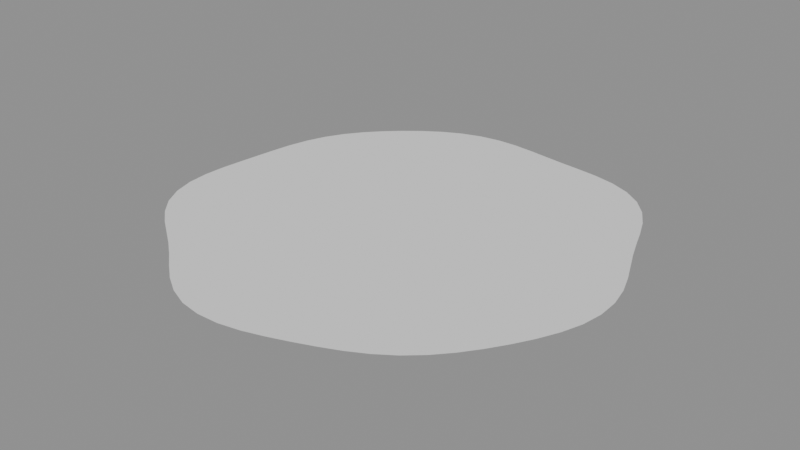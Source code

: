 # Source: ShallowWater_v002.blend  (saved by Blender 4.5.92; exported with 4.5.12 LTS)
import bpy
from mathutils import Matrix  # noqa: F401  (used for matrix-valued properties, if any)

bpy.ops.wm.read_factory_settings(use_empty=True)
scene = bpy.context.scene
scene.name = 'Scene'

# ---- meshes
me_soft_edge_shallow_water = bpy.data.meshes.new('Soft edge shallow water')
me_soft_edge_shallow_water.from_pydata([(0.0, 0.0, 0.0), (0.733, 0.0, 0.0), (0.7349, 0.0, 0.07239), (0.7233, 0.0, 0.1439), (0.7003, 0.0, 0.2124), (0.6695, 0.0, 0.2773), (0.6341, 0.0, 0.3389), (0.5956, 0.0, 0.398), (0.5535, 0.0, 0.4543), (0.5066, 0.0, 0.5066), (0.454, 0.0, 0.5532), (0.3962, 0.0, 0.5929), (0.3346, 0.0, 0.626), (0.271, 0.0, 0.6542), (0.2062, 0.0, 0.6797), (0.1399, 0.0, 0.7035), (0.07132, 0.0, 0.7241), (4.519e-17, 0.0, 0.738), (-0.07293, 0.0, 0.7405), (-0.1449, 0.0, 0.7284), (-0.2128, 0.0, 0.7016), (-0.2748, 0.0, 0.6634), (-0.3311, 0.0, 0.6194), (-0.3842, 0.0, 0.575), (-0.4377, 0.0, 0.5333), (-0.4936, 0.0, 0.4936), (-0.5515, 0.0, 0.4526), (-0.6076, 0.0, 0.406), (-0.656, 0.0, 0.3506), (-0.6916, 0.0, 0.2865), (-0.712, 0.0, 0.216), (-0.7184, 0.0, 0.1429), (-0.715, 0.0, 0.07042), (-0.707, 0.0, 8.659e-17), (-0.6981, 0.0, -0.06876), (-0.689, 0.0, -0.1371), (-0.6777, 0.0, -0.2056), (-0.6609, 0.0, -0.2738), (-0.6359, 0.0, -0.3399), (-0.6017, 0.0, -0.4021), (-0.5596, 0.0, -0.4593), (-0.5116, 0.0, -0.5116), (-0.4595, 0.0, -0.5599), (-0.4038, 0.0, -0.6044), (-0.3442, 0.0, -0.6439), (-0.2801, 0.0, -0.6761), (-0.2118, 0.0, -0.6982), (-0.141, 0.0, -0.7088), (-0.06982, 0.0, -0.7089), (-1.29e-16, 0.0, -0.702), (0.06821, 0.0, -0.6926), (0.136, 0.0, -0.6839), (0.2052, 0.0, -0.6764), (0.2763, 0.0, -0.667), (0.3477, 0.0, -0.6506), (0.4158, 0.0, -0.6223), (0.4759, 0.0, -0.5799), (0.5246, 0.0, -0.5246), (0.5616, 0.0, -0.4609), (0.5898, 0.0, -0.3941), (0.614, 0.0, -0.3282), (0.6388, 0.0, -0.2646), (0.666, 0.0, -0.202), (0.694, 0.0, -0.138), (0.7181, 0.0, -0.07072), (1.018, 0.0, 0.0), (1.021, 0.0, 0.1005), (1.005, 0.0, 0.1998), (0.9726, 0.0, 0.295), (0.9299, 0.0, 0.3852), (0.8807, 0.0, 0.4708), (0.8272, 0.0, 0.5527), (0.7688, 0.0, 0.6309), (0.7036, 0.0, 0.7036), (0.6306, 0.0, 0.7684), (0.5503, 0.0, 0.8235), (0.4647, 0.0, 0.8695), (0.3764, 0.0, 0.9087), (0.2864, 0.0, 0.9441), (0.1944, 0.0, 0.9771), (0.09906, 0.0, 1.006), (6.276e-17, 0.0, 1.025), (-0.1013, 0.0, 1.028), (-0.2012, 0.0, 1.012), (-0.2956, 0.0, 0.9745), (-0.3817, 0.0, 0.9214), (-0.4598, 0.0, 0.8603), (-0.5336, 0.0, 0.7986), (-0.6079, 0.0, 0.7407), (-0.6856, 0.0, 0.6856), (-0.766, 0.0, 0.6287), (-0.8438, 0.0, 0.5638), (-0.9111, 0.0, 0.487), (-0.9606, 0.0, 0.3979), (-0.9889, 0.0, 0.3), (-0.9977, 0.0, 0.1985), (-0.9931, 0.0, 0.09781), (-0.982, 0.0, 1.203e-16), (-0.9696, 0.0, -0.0955), (-0.957, 0.0, -0.1903), (-0.9413, 0.0, -0.2855), (-0.9179, 0.0, -0.3802), (-0.8831, 0.0, -0.472), (-0.8357, 0.0, -0.5584), (-0.7773, 0.0, -0.6379), (-0.7106, 0.0, -0.7106), (-0.6382, 0.0, -0.7777), (-0.5609, 0.0, -0.8394), (-0.478, 0.0, -0.8944), (-0.389, 0.0, -0.9391), (-0.2942, 0.0, -0.9698), (-0.1958, 0.0, -0.9845), (-0.09698, 0.0, -0.9846), (-1.791e-16, 0.0, -0.975), (0.09474, 0.0, -0.9619), (0.1889, 0.0, -0.9498), (0.285, 0.0, -0.9394), (0.3837, 0.0, -0.9264), (0.483, 0.0, -0.9036), (0.5775, 0.0, -0.8643), (0.6609, 0.0, -0.8054), (0.7286, 0.0, -0.7286), (0.78, 0.0, -0.6401), (0.8191, 0.0, -0.5473), (0.8527, 0.0, -0.4558), (0.8872, 0.0, -0.3675), (0.925, 0.0, -0.2806), (0.9638, 0.0, -0.1917), (0.9973, 0.0, -0.09823)], [], [(0, 2, 1), (1, 2, 66, 65), (0, 3, 2), (2, 3, 67, 66), (0, 4, 3), (3, 4, 68, 67), (0, 5, 4), (4, 5, 69, 68), (0, 6, 5), (5, 6, 70, 69), (0, 7, 6), (6, 7, 71, 70), (0, 8, 7), (7, 8, 72, 71), (0, 9, 8), (8, 9, 73, 72), (0, 10, 9), (9, 10, 74, 73), (0, 11, 10), (10, 11, 75, 74), (0, 12, 11), (11, 12, 76, 75), (0, 13, 12), (12, 13, 77, 76), (0, 14, 13), (13, 14, 78, 77), (0, 15, 14), (14, 15, 79, 78), (0, 16, 15), (15, 16, 80, 79), (0, 17, 16), (16, 17, 81, 80), (0, 18, 17), (17, 18, 82, 81), (0, 19, 18), (18, 19, 83, 82), (0, 20, 19), (19, 20, 84, 83), (0, 21, 20), (20, 21, 85, 84), (0, 22, 21), (21, 22, 86, 85), (0, 23, 22), (22, 23, 87, 86), (0, 24, 23), (23, 24, 88, 87), (0, 25, 24), (24, 25, 89, 88), (0, 26, 25), (25, 26, 90, 89), (0, 27, 26), (26, 27, 91, 90), (0, 28, 27), (27, 28, 92, 91), (0, 29, 28), (28, 29, 93, 92), (0, 30, 29), (29, 30, 94, 93), (0, 31, 30), (30, 31, 95, 94), (0, 32, 31), (31, 32, 96, 95), (0, 33, 32), (32, 33, 97, 96), (0, 34, 33), (33, 34, 98, 97), (0, 35, 34), (34, 35, 99, 98), (0, 36, 35), (35, 36, 100, 99), (0, 37, 36), (36, 37, 101, 100), (0, 38, 37), (37, 38, 102, 101), (0, 39, 38), (38, 39, 103, 102), (0, 40, 39), (39, 40, 104, 103), (0, 41, 40), (40, 41, 105, 104), (0, 42, 41), (41, 42, 106, 105), (0, 43, 42), (42, 43, 107, 106), (0, 44, 43), (43, 44, 108, 107), (0, 45, 44), (44, 45, 109, 108), (0, 46, 45), (45, 46, 110, 109), (0, 47, 46), (46, 47, 111, 110), (0, 48, 47), (47, 48, 112, 111), (0, 49, 48), (48, 49, 113, 112), (0, 50, 49), (49, 50, 114, 113), (0, 51, 50), (50, 51, 115, 114), (0, 52, 51), (51, 52, 116, 115), (0, 53, 52), (52, 53, 117, 116), (0, 54, 53), (53, 54, 118, 117), (0, 55, 54), (54, 55, 119, 118), (0, 56, 55), (55, 56, 120, 119), (0, 57, 56), (56, 57, 121, 120), (0, 58, 57), (57, 58, 122, 121), (0, 59, 58), (58, 59, 123, 122), (0, 60, 59), (59, 60, 124, 123), (0, 61, 60), (60, 61, 125, 124), (0, 62, 61), (61, 62, 126, 125), (0, 63, 62), (62, 63, 127, 126), (0, 64, 63), (63, 64, 128, 127), (0, 1, 64), (64, 1, 65, 128)])
_ca = me_soft_edge_shallow_water.color_attributes.new('WaterEdge', 'FLOAT_COLOR', 'POINT')
_ca.data.foreach_set('color', [1.0, 1.0, 1.0, 1.0, 1.0, 1.0, 1.0, 1.0, 1.0, 1.0, 1.0, 1.0, 1.0, 1.0, 1.0, 1.0, 1.0, 1.0, 1.0, 1.0, 1.0, 1.0, 1.0, 1.0, 1.0, 1.0, 1.0, 1.0, 1.0, 1.0, 1.0, 1.0, 1.0, 1.0, 1.0, 1.0, 1.0, 1.0, 1.0, 1.0, 1.0, 1.0, 1.0, 1.0, 1.0, 1.0, 1.0, 1.0, 1.0, 1.0, 1.0, 1.0, 1.0, 1.0, 1.0, 1.0, 1.0, 1.0, 1.0, 1.0, 1.0, 1.0, 1.0, 1.0, 1.0, 1.0, 1.0, 1.0, 1.0, 1.0, 1.0, 1.0, 1.0, 1.0, 1.0, 1.0, 1.0, 1.0, 1.0, 1.0, 1.0, 1.0, 1.0, 1.0, 1.0, 1.0, 1.0, 1.0, 1.0, 1.0, 1.0, 1.0, 1.0, 1.0, 1.0, 1.0, 1.0, 1.0, 1.0, 1.0, 1.0, 1.0, 1.0, 1.0, 1.0, 1.0, 1.0, 1.0, 1.0, 1.0, 1.0, 1.0, 1.0, 1.0, 1.0, 1.0, 1.0, 1.0, 1.0, 1.0, 1.0, 1.0, 1.0, 1.0, 1.0, 1.0, 1.0, 1.0, 1.0, 1.0, 1.0, 1.0, 1.0, 1.0, 1.0, 1.0, 1.0, 1.0, 1.0, 1.0, 1.0, 1.0, 1.0, 1.0, 1.0, 1.0, 1.0, 1.0, 1.0, 1.0, 1.0, 1.0, 1.0, 1.0, 1.0, 1.0, 1.0, 1.0, 1.0, 1.0, 1.0, 1.0, 1.0, 1.0, 1.0, 1.0, 1.0, 1.0, 1.0, 1.0, 1.0, 1.0, 1.0, 1.0, 1.0, 1.0, 1.0, 1.0, 1.0, 1.0, 1.0, 1.0, 1.0, 1.0, 1.0, 1.0, 1.0, 1.0, 1.0, 1.0, 1.0, 1.0, 1.0, 1.0, 1.0, 1.0, 1.0, 1.0, 1.0, 1.0, 1.0, 1.0, 1.0, 1.0, 1.0, 1.0, 1.0, 1.0, 1.0, 1.0, 1.0, 1.0, 1.0, 1.0, 1.0, 1.0, 1.0, 1.0, 1.0, 1.0, 1.0, 1.0, 1.0, 1.0, 1.0, 1.0, 1.0, 1.0, 1.0, 1.0, 1.0, 1.0, 1.0, 1.0, 1.0, 1.0, 1.0, 1.0, 1.0, 1.0, 1.0, 1.0, 1.0, 1.0, 1.0, 1.0, 1.0, 1.0, 1.0, 1.0, 1.0, 1.0, 1.0, 1.0, 1.0, 1.0, 1.0, 1.0, 1.0, 1.0, 1.0, 1.0, 1.0, 0.0, 1.0, 1.0, 1.0, 0.0, 1.0, 1.0, 1.0, 0.0, 1.0, 1.0, 1.0, 0.0, 1.0, 1.0, 1.0, 0.0, 1.0, 1.0, 1.0, 0.0, 1.0, 1.0, 1.0, 0.0, 1.0, 1.0, 1.0, 0.0, 1.0, 1.0, 1.0, 0.0, 1.0, 1.0, 1.0, 0.0, 1.0, 1.0, 1.0, 0.0, 1.0, 1.0, 1.0, 0.0, 1.0, 1.0, 1.0, 0.0, 1.0, 1.0, 1.0, 0.0, 1.0, 1.0, 1.0, 0.0, 1.0, 1.0, 1.0, 0.0, 1.0, 1.0, 1.0, 0.0, 1.0, 1.0, 1.0, 0.0, 1.0, 1.0, 1.0, 0.0, 1.0, 1.0, 1.0, 0.0, 1.0, 1.0, 1.0, 0.0, 1.0, 1.0, 1.0, 0.0, 1.0, 1.0, 1.0, 0.0, 1.0, 1.0, 1.0, 0.0, 1.0, 1.0, 1.0, 0.0, 1.0, 1.0, 1.0, 0.0, 1.0, 1.0, 1.0, 0.0, 1.0, 1.0, 1.0, 0.0, 1.0, 1.0, 1.0, 0.0, 1.0, 1.0, 1.0, 0.0, 1.0, 1.0, 1.0, 0.0, 1.0, 1.0, 1.0, 0.0, 1.0, 1.0, 1.0, 0.0, 1.0, 1.0, 1.0, 0.0, 1.0, 1.0, 1.0, 0.0, 1.0, 1.0, 1.0, 0.0, 1.0, 1.0, 1.0, 0.0, 1.0, 1.0, 1.0, 0.0, 1.0, 1.0, 1.0, 0.0, 1.0, 1.0, 1.0, 0.0, 1.0, 1.0, 1.0, 0.0, 1.0, 1.0, 1.0, 0.0, 1.0, 1.0, 1.0, 0.0, 1.0, 1.0, 1.0, 0.0, 1.0, 1.0, 1.0, 0.0, 1.0, 1.0, 1.0, 0.0, 1.0, 1.0, 1.0, 0.0, 1.0, 1.0, 1.0, 0.0, 1.0, 1.0, 1.0, 0.0, 1.0, 1.0, 1.0, 0.0, 1.0, 1.0, 1.0, 0.0, 1.0, 1.0, 1.0, 0.0, 1.0, 1.0, 1.0, 0.0, 1.0, 1.0, 1.0, 0.0, 1.0, 1.0, 1.0, 0.0, 1.0, 1.0, 1.0, 0.0, 1.0, 1.0, 1.0, 0.0, 1.0, 1.0, 1.0, 0.0, 1.0, 1.0, 1.0, 0.0, 1.0, 1.0, 1.0, 0.0, 1.0, 1.0, 1.0, 0.0, 1.0, 1.0, 1.0, 0.0, 1.0, 1.0, 1.0, 0.0, 1.0, 1.0, 1.0, 0.0])
me_soft_edge_shallow_water.update()

# ---- objects
ob_shallowpond_v002 = bpy.data.objects.new('ShallowPond_v002', me_soft_edge_shallow_water)

# ---- transforms, parenting, visibility, modifiers, constraints
ob_shallowpond_v002.location = (0.0, 0.0, 0.0)
ob_shallowpond_v002.rotation_euler = (1.571, -0.0, 0.0)

# ---- collection membership
scene.collection.objects.link(ob_shallowpond_v002)

# ---- scene / render settings (as saved in the file)
scene.frame_start = 1; scene.frame_end = 250; scene.frame_set(1)
scene.render.engine = 'BLENDER_EEVEE_NEXT'
bpy.context.view_layer.update()

# ---- added for rendering (the .blend has no active camera and no usable light): camera, sun + grey world if the file has none
cam_auto = bpy.data.cameras.new('AutoCamera')
cam_auto.lens = 50.0
cam_auto.sensor_width = 36.0
cam_auto.clip_end = 1000.0
ob_auto_camera = bpy.data.objects.new('AutoCamera', cam_auto)
scene.collection.objects.link(ob_auto_camera)
ob_auto_camera.location = (2.64911, -3.18706, 2.11008)
ob_auto_camera.rotation_euler = (1.09748, -7.21219e-08, 0.694738)
scene.camera = ob_auto_camera
light_auto_sun = bpy.data.lights.new('AutoSun', 'SUN')
light_auto_sun.energy = 3.0
light_auto_sun.angle = 0.0523599
ob_auto_sun = bpy.data.objects.new('AutoSun', light_auto_sun)
scene.collection.objects.link(ob_auto_sun)
ob_auto_sun.rotation_euler = (0.872665, 0.174533, 0.523599)
if scene.world is None:
    world_auto = bpy.data.worlds.new('AutoWorld')
    world_auto.color = (0.3, 0.3, 0.3)
    scene.world = world_auto
bpy.context.view_layer.update()
